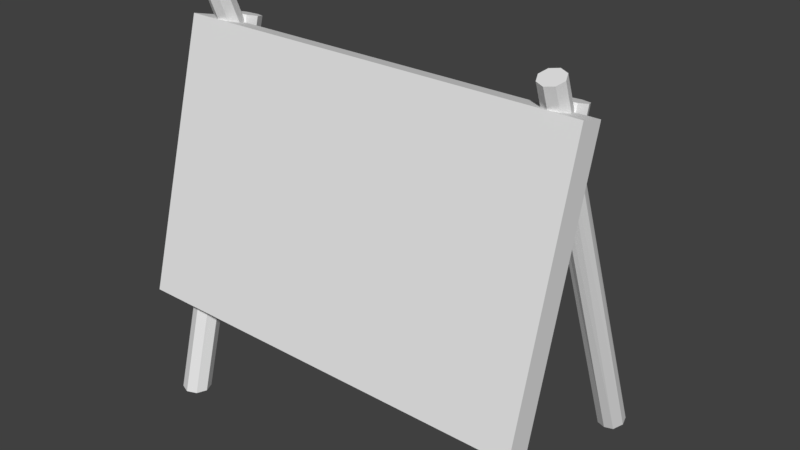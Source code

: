 # Source: target.blend  (saved by Blender 2.79.0; exported with 4.5.12 LTS)
import bpy
from mathutils import Matrix  # noqa: F401  (used for matrix-valued properties, if any)

bpy.ops.wm.read_factory_settings(use_empty=True)
scene = bpy.context.scene
scene.name = 'Scene'

# ---- collections
col_collection_1 = bpy.data.collections.new('Collection 1'); scene.collection.children.link(col_collection_1)

# ---- materials (node trees are filled in below, after node groups)
mat_material = bpy.data.materials.new('Material')
mat_material.alpha_threshold = 0.0
mat_material.use_transparent_shadow = False
mat_material.roughness = 0.5

# ---- material node trees

# ---- world
world_world = bpy.data.worlds.new('World'); scene.world = world_world
world_world.color = (0.05088, 0.05088, 0.05088)
world_world.use_sun_shadow = False
world_world.sun_shadow_jitter_overblur = 0.0
world_world.cycles.sampling_method = 'MANUAL'

# ---- meshes
me_cube_000 = bpy.data.meshes.new('Cube.000')
me_cube_000.from_pydata([(3.033, -1.417, 1.293), (3.033, -0.3514, 5.11), (3.033, -1.051, 1.191), (3.033, 0.01475, 5.008), (-3.033, -1.417, 1.293), (-3.033, -0.3514, 5.11), (-3.033, -1.051, 1.191), (-3.033, 0.01474, 5.008), (4.055e-07, -1.051, 1.191), (-2.889e-07, 0.01474, 5.008), (6.441e-07, -1.417, 1.293), (-5.032e-08, -0.3514, 5.11)], [], [(8, 9, 3, 2), (2, 3, 1, 0), (8, 2, 0, 10), (3, 9, 11, 1), (0, 1, 11, 10), (8, 6, 7, 9), (6, 4, 5, 7), (8, 10, 4, 6), (7, 5, 11, 9), (4, 10, 11, 5)])
_k = set([(0, 1), (0, 2), (0, 10), (1, 3), (1, 11), (2, 3), (2, 8), (3, 9), (4, 5), (4, 6), (4, 10), (5, 7), (5, 11), (6, 7), (6, 8), (7, 9)])
me_cube_000.attributes.new('sharp_edge', 'BOOLEAN', 'EDGE').data.foreach_set('value', [ (min(e.vertices), max(e.vertices)) in _k for e in me_cube_000.edges])
_uv = me_cube_000.uv_layers.new(name='UVMap')
_uv.uv.foreach_set('vector', [0.4755, 0.8139, 0.4755, 0.6341, 0.9251, 0.6341, 0.9251, 0.8139, 0.9667, 0.5545, 0.9437, 0.5545, 0.9437, 0.4431, 0.9667, 0.4431, 0.9745, 0.4414, 0.9904, 0.4414, 0.9904, 0.5566, 0.9745, 0.5566, 0.9704, 0.5536, 0.9545, 0.5536, 0.9545, 0.4385, 0.9704, 0.4385, 0.9281, 0.02872, 0.9281, 0.6214, 0.4744, 0.6214, 0.4744, 0.02872, 0.4755, 0.8139, 0.02582, 0.8139, 0.02582, 0.6341, 0.4755, 0.6341, 0.9917, 0.4414, 0.9917, 0.5528, 0.9687, 0.5528, 0.9687, 0.4414, 0.9745, 0.4414, 0.9745, 0.5566, 0.9586, 0.5566, 0.9586, 0.4414, 0.9385, 0.5536, 0.9385, 0.4384, 0.9545, 0.4385, 0.9545, 0.5536, 0.02075, 0.02872, 0.4744, 0.02872, 0.4744, 0.6214, 0.02075, 0.6214])
me_cube_000.materials.append(mat_material)
me_cube_000.use_remesh_preserve_volume = False
me_cube_000.use_remesh_preserve_attributes = False
me_cube_000.use_mirror_vertex_groups = False
me_cube_000.update()
me_plane = bpy.data.meshes.new('Plane')
me_plane.from_pydata([], [], [])
me_plane.use_remesh_preserve_volume = False
me_plane.use_remesh_preserve_attributes = False
me_plane.use_mirror_vertex_groups = False
me_plane.update()
me_cube_004 = bpy.data.meshes.new('Cube.004')
me_cube_004.from_pydata([(2.573, -1.273, -0.2416), (2.573, 0.1816, 5.071), (2.573, -1.072, -0.2416), (2.573, 0.3831, 5.014), (2.721, -1.131, -0.2416), (2.721, 0.324, 5.031), (2.782, -1.273, -0.2416), (2.782, 0.1816, 5.071), (2.721, -1.416, -0.2416), (2.721, 0.03908, 5.11), (2.573, -1.475, -0.2416), (2.573, -0.01994, 5.127), (2.425, -1.416, -0.2416), (2.425, 0.03908, 5.11), (2.364, -1.273, -0.2416), (2.364, 0.1816, 5.071), (2.425, -1.131, -0.2416), (2.425, 0.324, 5.031), (2.573, 1.924, -0.2416), (2.573, -0.2774, 5.453), (2.573, 2.131, -0.2416), (2.573, -0.1126, 5.512), (2.697, 2.091, -0.2416), (2.697, -0.1609, 5.495), (2.748, 1.924, -0.2416), (2.748, -0.2774, 5.453), (2.697, 1.745, -0.2416), (2.697, -0.3939, 5.412), (2.573, 1.705, -0.2416), (2.573, -0.4422, 5.395), (2.45, 1.745, -0.2416), (2.45, -0.3939, 5.412), (2.398, 1.924, -0.2416), (2.398, -0.2774, 5.453), (2.45, 2.091, -0.2416), (2.45, -0.1609, 5.495), (-2.573, -1.273, -0.2416), (-2.573, 0.1816, 5.071), (-2.573, -1.072, -0.2416), (-2.573, 0.383, 5.014), (-2.721, -1.131, -0.2416), (-2.721, 0.324, 5.031), (-2.782, -1.273, -0.2416), (-2.782, 0.1816, 5.071), (-2.721, -1.416, -0.2416), (-2.721, 0.03907, 5.11), (-2.573, -1.475, -0.2416), (-2.573, -0.01994, 5.127), (-2.425, -1.416, -0.2416), (-2.425, 0.03907, 5.11), (-2.364, -1.273, -0.2416), (-2.364, 0.1816, 5.071), (-2.425, -1.131, -0.2416), (-2.425, 0.324, 5.031), (-2.573, 1.924, -0.2416), (-2.573, -0.2774, 5.453), (-2.573, 2.131, -0.2416), (-2.573, -0.1126, 5.512), (-2.697, 2.091, -0.2416), (-2.697, -0.1609, 5.495), (-2.748, 1.924, -0.2416), (-2.748, -0.2774, 5.453), (-2.697, 1.745, -0.2416), (-2.697, -0.3939, 5.412), (-2.573, 1.705, -0.2416), (-2.573, -0.4422, 5.395), (-2.45, 1.745, -0.2416), (-2.45, -0.3939, 5.412), (-2.398, 1.924, -0.2416), (-2.398, -0.2774, 5.453), (-2.45, 2.091, -0.2416), (-2.45, -0.1609, 5.495)], [], [(21, 35, 33, 19), (20, 21, 23, 22), (2, 3, 5, 4), (28, 29, 31, 30), (2, 4, 6, 0), (4, 5, 7, 6), (32, 18, 28, 30), (16, 2, 0, 14), (6, 7, 9, 8), (24, 25, 27, 26), (14, 0, 10, 12), (8, 9, 11, 10), (34, 20, 18, 32), (3, 17, 15, 1), (10, 11, 13, 12), (22, 23, 25, 24), (5, 3, 1, 7), (12, 13, 15, 14), (1, 15, 13, 11), (7, 1, 11, 9), (14, 15, 17, 16), (26, 27, 29, 28), (20, 22, 24, 18), (16, 17, 3, 2), (0, 6, 8, 10), (23, 21, 19, 25), (30, 31, 33, 32), (19, 33, 31, 29), (25, 19, 29, 27), (32, 33, 35, 34), (34, 35, 21, 20), (18, 24, 26, 28), (57, 55, 69, 71), (56, 58, 59, 57), (38, 40, 41, 39), (64, 66, 67, 65), (38, 36, 42, 40), (40, 42, 43, 41), (68, 66, 64, 54), (52, 50, 36, 38), (42, 44, 45, 43), (60, 62, 63, 61), (50, 48, 46, 36), (44, 46, 47, 45), (70, 68, 54, 56), (39, 37, 51, 53), (46, 48, 49, 47), (58, 60, 61, 59), (41, 43, 37, 39), (48, 50, 51, 49), (37, 47, 49, 51), (43, 45, 47, 37), (50, 52, 53, 51), (62, 64, 65, 63), (56, 54, 60, 58), (52, 38, 39, 53), (36, 46, 44, 42), (59, 61, 55, 57), (66, 68, 69, 67), (55, 65, 67, 69), (61, 63, 65, 55), (68, 70, 71, 69), (70, 56, 57, 71), (54, 64, 62, 60)])
_k = set([(2, 4), (2, 16), (3, 5), (3, 17), (4, 6), (5, 7), (6, 8), (7, 9), (8, 10), (9, 11), (10, 12), (11, 13), (12, 14), (13, 15), (14, 16), (15, 17), (20, 22), (20, 34), (21, 23), (21, 35), (22, 24), (23, 25), (24, 26), (25, 27), (26, 28), (27, 29), (28, 30), (29, 31), (30, 32), (31, 33), (32, 34), (33, 35), (38, 40), (38, 52), (39, 41), (39, 53), (40, 42), (41, 43), (42, 44), (43, 45), (44, 46), (45, 47), (46, 48), (47, 49), (48, 50), (49, 51), (50, 52), (51, 53), (56, 58), (56, 70), (57, 59), (57, 71), (58, 60), (59, 61), (60, 62), (61, 63), (62, 64), (63, 65), (64, 66), (65, 67), (66, 68), (67, 69), (68, 70), (69, 71)])
me_cube_004.attributes.new('sharp_edge', 'BOOLEAN', 'EDGE').data.foreach_set('value', [ (min(e.vertices), max(e.vertices)) in _k for e in me_cube_004.edges])
_uv = me_cube_004.uv_layers.new(name='UVMap')
_uv.uv.foreach_set('vector', [0.1356, 0.9103, 0.1234, 0.9384, 0.095, 0.9496, 0.0956, 0.9097, 0.9687, 0.1202, 0.9415, 0.1639, 0.9415, 0.2575, 0.9686, 0.2106, 0.987, 0.09862, 0.9629, 0.09424, 0.9629, 0.2039, 0.9871, 0.2072, 0.968, 0.5381, 0.9415, 0.5381, 0.9415, 0.6316, 0.9681, 0.6285, 0.04789, 0.9112, 0.06175, 0.8775, 0.09448, 0.8639, 0.09396, 0.9117, 0.9871, 0.2072, 0.9629, 0.2039, 0.9629, 0.3136, 0.9873, 0.3103, 0.05292, 0.9102, 0.09289, 0.9097, 0.09355, 0.9598, 0.06516, 0.9509, 0.06102, 0.9452, 0.04789, 0.9112, 0.09396, 0.9117, 0.09344, 0.9595, 0.9873, 0.3103, 0.9629, 0.3136, 0.9629, 0.4233, 0.9874, 0.4133, 0.9683, 0.3257, 0.9415, 0.351, 0.9415, 0.4445, 0.9681, 0.4477, 0.09344, 0.9595, 0.09396, 0.9117, 0.14, 0.9122, 0.1262, 0.9459, 0.9874, 0.4133, 0.9629, 0.4233, 0.9629, 0.533, 0.9875, 0.5219, 0.06413, 0.8719, 0.09227, 0.8623, 0.09289, 0.9097, 0.05292, 0.9102, 0.1429, 0.9117, 0.1282, 0.9452, 0.09412, 0.9585, 0.09512, 0.9107, 0.9875, 0.5219, 0.9629, 0.533, 0.9629, 0.6427, 0.9874, 0.6305, 0.9686, 0.2106, 0.9415, 0.2575, 0.9415, 0.351, 0.9683, 0.3257, 0.1296, 0.8776, 0.1429, 0.9117, 0.09512, 0.9107, 0.09613, 0.8629, 0.9874, 0.6305, 0.9629, 0.6427, 0.9629, 0.7524, 0.9873, 0.7338, 0.09512, 0.9107, 0.09412, 0.9585, 0.06059, 0.9438, 0.0473, 0.9097, 0.09613, 0.8629, 0.09512, 0.9107, 0.0473, 0.9097, 0.06201, 0.8762, 0.9873, 0.7338, 0.9629, 0.7524, 0.9629, 0.8621, 0.9871, 0.837, 0.9681, 0.4477, 0.9415, 0.4445, 0.9415, 0.5381, 0.968, 0.5381, 0.09227, 0.8623, 0.1207, 0.8711, 0.1329, 0.9092, 0.09289, 0.9097, 0.9871, 0.837, 0.9629, 0.8621, 0.9629, 0.9718, 0.9871, 0.9456, 0.09396, 0.9117, 0.09448, 0.8639, 0.1269, 0.8782, 0.14, 0.9122, 0.1243, 0.8818, 0.1356, 0.9103, 0.0956, 0.9097, 0.0962, 0.8697, 0.9681, 0.6285, 0.9415, 0.6316, 0.9415, 0.7252, 0.9683, 0.7505, 0.0956, 0.9097, 0.095, 0.9496, 0.06691, 0.9375, 0.05563, 0.9091, 0.0962, 0.8697, 0.0956, 0.9097, 0.05563, 0.9091, 0.06776, 0.881, 0.9683, 0.7505, 0.9415, 0.7252, 0.9415, 0.8187, 0.9686, 0.8655, 0.9686, 0.8655, 0.9415, 0.8187, 0.9415, 0.9123, 0.9687, 0.956, 0.09289, 0.9097, 0.1329, 0.9092, 0.1217, 0.9502, 0.09355, 0.9598, 0.09455, 0.9481, 0.09402, 0.9081, 0.134, 0.9076, 0.1227, 0.936, 0.9895, 0.9357, 0.9894, 0.8452, 0.9623, 0.7985, 0.9623, 0.892, 0.9663, 0.8931, 0.9663, 0.7844, 0.9421, 0.8094, 0.9421, 0.9191, 0.9888, 0.5178, 0.9889, 0.4275, 0.9623, 0.4243, 0.9623, 0.5178, 0.04612, 0.9117, 0.09219, 0.9117, 0.09224, 0.9595, 0.05965, 0.9455, 0.9663, 0.7844, 0.9665, 0.6812, 0.9421, 0.6997, 0.9421, 0.8094, 0.1326, 0.9063, 0.1205, 0.9471, 0.09219, 0.9561, 0.09258, 0.906, 0.05958, 0.8779, 0.09215, 0.8639, 0.09219, 0.9117, 0.04612, 0.9117, 0.9665, 0.6812, 0.9667, 0.578, 0.9421, 0.59, 0.9421, 0.6997, 0.9892, 0.7302, 0.9889, 0.6082, 0.9623, 0.6114, 0.9623, 0.7049, 0.09215, 0.8639, 0.1247, 0.8778, 0.1383, 0.9117, 0.09219, 0.9117, 0.9667, 0.578, 0.9667, 0.4694, 0.9421, 0.4803, 0.9421, 0.59, 0.1211, 0.868, 0.1326, 0.9063, 0.09258, 0.906, 0.09295, 0.8586, 0.1419, 0.9153, 0.09416, 0.9132, 0.09633, 0.8654, 0.1295, 0.8809, 0.9667, 0.4694, 0.9667, 0.3608, 0.9421, 0.3706, 0.9421, 0.4803, 0.9894, 0.8452, 0.9892, 0.7302, 0.9623, 0.7049, 0.9623, 0.7985, 0.1264, 0.9485, 0.09199, 0.9609, 0.09416, 0.9132, 0.1419, 0.9153, 0.9667, 0.3608, 0.9665, 0.2577, 0.9421, 0.2609, 0.9421, 0.3706, 0.09416, 0.9132, 0.04638, 0.911, 0.06191, 0.8778, 0.09633, 0.8654, 0.09199, 0.9609, 0.05884, 0.9454, 0.04638, 0.911, 0.09416, 0.9132, 0.9665, 0.2577, 0.9663, 0.1547, 0.9421, 0.1512, 0.9421, 0.2609, 0.9889, 0.6082, 0.9888, 0.5178, 0.9623, 0.5178, 0.9623, 0.6114, 0.09295, 0.8586, 0.09258, 0.906, 0.05261, 0.9057, 0.06461, 0.8676, 0.9663, 0.1547, 0.9662, 0.04607, 0.9421, 0.04154, 0.9421, 0.1512, 0.09219, 0.9117, 0.1383, 0.9117, 0.1248, 0.9455, 0.09224, 0.9595, 0.06613, 0.9368, 0.05405, 0.9086, 0.09402, 0.9081, 0.09455, 0.9481, 0.9889, 0.4275, 0.9892, 0.3054, 0.9623, 0.3307, 0.9623, 0.4243, 0.09402, 0.9081, 0.09349, 0.8681, 0.1219, 0.8795, 0.134, 0.9076, 0.05405, 0.9086, 0.06538, 0.8802, 0.09349, 0.8681, 0.09402, 0.9081, 0.9892, 0.3054, 0.9894, 0.1904, 0.9623, 0.2372, 0.9623, 0.3307, 0.9894, 0.1904, 0.9895, 0.09998, 0.9623, 0.1437, 0.9623, 0.2372, 0.09258, 0.906, 0.09219, 0.9561, 0.064, 0.9466, 0.05261, 0.9057])
me_cube_004.materials.append(mat_material)
me_cube_004.use_remesh_preserve_volume = False
me_cube_004.use_remesh_preserve_attributes = False
me_cube_004.use_mirror_vertex_groups = False
me_cube_004.update()

# ---- objects
ob_targetboard_001 = bpy.data.objects.new('targetBoard.001', me_cube_000)
ob_middle = bpy.data.objects.new('middle', me_plane)
ob_targetboard = bpy.data.objects.new('targetBoard', me_cube_004)

# ---- transforms, parenting, visibility, modifiers, constraints
ob_targetboard_001.location = (-2.692e-08, 0.5598, 0.2602)
ob_targetboard_001.lineart.crease_threshold = 0.0
ob_middle.location = (5.211e-08, -0.3244, 3.462)
ob_middle.rotation_euler = (0.0, 0.0, 6.283)
ob_middle.lineart.crease_threshold = 0.0
ob_targetboard.location = (-2.692e-08, 0.5598, 0.2602)
ob_targetboard.lineart.crease_threshold = 0.0

# ---- collection membership
col_collection_1.objects.link(ob_targetboard_001)
col_collection_1.objects.link(ob_middle)
col_collection_1.objects.link(ob_targetboard)

# ---- scene / render settings (as saved in the file)
scene.frame_start = 1; scene.frame_end = 250; scene.frame_set(1)
scene.render.engine = 'BLENDER_EEVEE_NEXT'
scene.render.resolution_percentage = 50
scene.render.dither_intensity = 0.0
scene.cycles.use_denoising = False
scene.cycles.samples = 128
scene.cycles.sampling_pattern = 'TABULATED_SOBOL'
scene.cycles.use_adaptive_sampling = False
scene.cycles.use_light_tree = False
scene.cycles.blur_glossy = 0.0
scene.cycles.sample_clamp_indirect = 0.0
scene.view_settings.view_transform = 'Standard'
bpy.context.view_layer.update()

# ---- added for rendering (the .blend has no active camera and no usable light): camera, sun
cam_auto = bpy.data.cameras.new('AutoCamera')
cam_auto.lens = 50.0
cam_auto.sensor_width = 36.0
cam_auto.clip_end = 1000.0
ob_auto_camera = bpy.data.objects.new('AutoCamera', cam_auto)
scene.collection.objects.link(ob_auto_camera)
ob_auto_camera.location = (8.42441, -9.22106, 9.63477)
ob_auto_camera.rotation_euler = (1.09748, -7.21219e-08, 0.694738)
scene.camera = ob_auto_camera
light_auto_sun = bpy.data.lights.new('AutoSun', 'SUN')
light_auto_sun.energy = 3.0
light_auto_sun.angle = 0.0523599
ob_auto_sun = bpy.data.objects.new('AutoSun', light_auto_sun)
scene.collection.objects.link(ob_auto_sun)
ob_auto_sun.rotation_euler = (0.872665, 0.174533, 0.523599)
bpy.context.view_layer.update()
